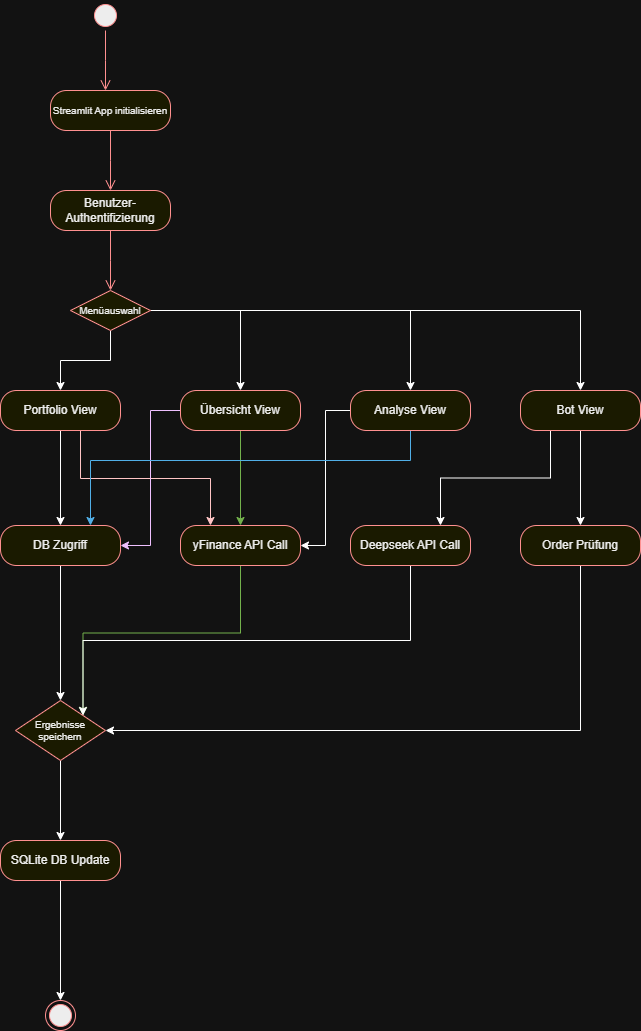

The diagram above was exported from draw.io. Its source (the exported page's mxGraphModel, read from the mxfile embedded in the PNG):
<mxGraphModel dx="784" dy="742" grid="1" gridSize="10" guides="1" tooltips="1" connect="1" arrows="1" fold="1" page="1" pageScale="1" pageWidth="827" pageHeight="1169" math="0" shadow="0">
  <root>
    <mxCell id="0" />
    <mxCell id="1" parent="0" />
    <mxCell id="GVSkgjGAtqYlibw7nwqf-2" value="" style="ellipse;html=1;shape=startState;fillColor=#000000;strokeColor=#ff0000;" parent="1" vertex="1">
      <mxGeometry x="180" y="40" width="30" height="30" as="geometry" />
    </mxCell>
    <mxCell id="GVSkgjGAtqYlibw7nwqf-3" value="" style="edgeStyle=orthogonalEdgeStyle;html=1;verticalAlign=bottom;endArrow=open;endSize=8;strokeColor=#ff0000;rounded=0;" parent="1" source="GVSkgjGAtqYlibw7nwqf-2" edge="1">
      <mxGeometry relative="1" as="geometry">
        <mxPoint x="195" y="130" as="targetPoint" />
      </mxGeometry>
    </mxCell>
    <mxCell id="GVSkgjGAtqYlibw7nwqf-7" value="Streamlit App initialisieren" style="rounded=1;whiteSpace=wrap;html=1;arcSize=40;fontColor=#000000;fillColor=#ffffc0;strokeColor=#ff0000;fontSize=10;" parent="1" vertex="1">
      <mxGeometry x="140" y="130" width="120" height="40" as="geometry" />
    </mxCell>
    <mxCell id="GVSkgjGAtqYlibw7nwqf-8" value="" style="edgeStyle=orthogonalEdgeStyle;html=1;verticalAlign=bottom;endArrow=open;endSize=8;strokeColor=#ff0000;rounded=0;" parent="1" source="GVSkgjGAtqYlibw7nwqf-7" edge="1">
      <mxGeometry relative="1" as="geometry">
        <mxPoint x="200" y="230" as="targetPoint" />
      </mxGeometry>
    </mxCell>
    <mxCell id="GVSkgjGAtqYlibw7nwqf-9" value="Benutzer-Authentifizierung" style="rounded=1;whiteSpace=wrap;html=1;arcSize=40;fontColor=#000000;fillColor=#ffffc0;strokeColor=#ff0000;" parent="1" vertex="1">
      <mxGeometry x="140" y="230" width="120" height="40" as="geometry" />
    </mxCell>
    <mxCell id="GVSkgjGAtqYlibw7nwqf-10" value="" style="edgeStyle=orthogonalEdgeStyle;html=1;verticalAlign=bottom;endArrow=open;endSize=8;strokeColor=#ff0000;rounded=0;" parent="1" source="GVSkgjGAtqYlibw7nwqf-9" edge="1">
      <mxGeometry relative="1" as="geometry">
        <mxPoint x="200" y="330" as="targetPoint" />
      </mxGeometry>
    </mxCell>
    <mxCell id="dYr1uSgO4LnoPFifaZE8-17" style="edgeStyle=orthogonalEdgeStyle;rounded=0;orthogonalLoop=1;jettySize=auto;html=1;exitX=0.5;exitY=1;exitDx=0;exitDy=0;entryX=0.5;entryY=0;entryDx=0;entryDy=0;" edge="1" parent="1" source="GVSkgjGAtqYlibw7nwqf-27" target="GVSkgjGAtqYlibw7nwqf-31">
      <mxGeometry relative="1" as="geometry" />
    </mxCell>
    <mxCell id="dYr1uSgO4LnoPFifaZE8-18" style="edgeStyle=orthogonalEdgeStyle;rounded=0;orthogonalLoop=1;jettySize=auto;html=1;exitX=1;exitY=0.5;exitDx=0;exitDy=0;entryX=0.5;entryY=0;entryDx=0;entryDy=0;" edge="1" parent="1" source="GVSkgjGAtqYlibw7nwqf-27" target="dYr1uSgO4LnoPFifaZE8-3">
      <mxGeometry relative="1" as="geometry" />
    </mxCell>
    <mxCell id="dYr1uSgO4LnoPFifaZE8-19" style="edgeStyle=orthogonalEdgeStyle;rounded=0;orthogonalLoop=1;jettySize=auto;html=1;exitX=1;exitY=0.5;exitDx=0;exitDy=0;entryX=0.5;entryY=0;entryDx=0;entryDy=0;" edge="1" parent="1" source="GVSkgjGAtqYlibw7nwqf-27" target="dYr1uSgO4LnoPFifaZE8-2">
      <mxGeometry relative="1" as="geometry" />
    </mxCell>
    <mxCell id="dYr1uSgO4LnoPFifaZE8-20" style="edgeStyle=orthogonalEdgeStyle;rounded=0;orthogonalLoop=1;jettySize=auto;html=1;exitX=1;exitY=0.5;exitDx=0;exitDy=0;entryX=0.5;entryY=0;entryDx=0;entryDy=0;" edge="1" parent="1" source="GVSkgjGAtqYlibw7nwqf-27" target="dYr1uSgO4LnoPFifaZE8-1">
      <mxGeometry relative="1" as="geometry" />
    </mxCell>
    <mxCell id="GVSkgjGAtqYlibw7nwqf-27" value="Menüauswahl" style="rhombus;whiteSpace=wrap;html=1;fontColor=#000000;fillColor=#ffffc0;strokeColor=#ff0000;fontSize=10;" parent="1" vertex="1">
      <mxGeometry x="160" y="330" width="80" height="40" as="geometry" />
    </mxCell>
    <mxCell id="dYr1uSgO4LnoPFifaZE8-8" style="edgeStyle=orthogonalEdgeStyle;rounded=0;orthogonalLoop=1;jettySize=auto;html=1;entryX=0.5;entryY=0;entryDx=0;entryDy=0;" edge="1" parent="1" source="GVSkgjGAtqYlibw7nwqf-31" target="dYr1uSgO4LnoPFifaZE8-4">
      <mxGeometry relative="1" as="geometry" />
    </mxCell>
    <mxCell id="dYr1uSgO4LnoPFifaZE8-16" style="edgeStyle=orthogonalEdgeStyle;rounded=0;orthogonalLoop=1;jettySize=auto;html=1;exitX=0.75;exitY=1;exitDx=0;exitDy=0;entryX=0.25;entryY=0;entryDx=0;entryDy=0;fillColor=#a20025;strokeColor=#6F0000;" edge="1" parent="1" source="GVSkgjGAtqYlibw7nwqf-31" target="dYr1uSgO4LnoPFifaZE8-5">
      <mxGeometry relative="1" as="geometry">
        <Array as="points">
          <mxPoint x="170" y="470" />
          <mxPoint x="170" y="518" />
          <mxPoint x="300" y="518" />
        </Array>
      </mxGeometry>
    </mxCell>
    <mxCell id="GVSkgjGAtqYlibw7nwqf-31" value="Portfolio View" style="rounded=1;whiteSpace=wrap;html=1;arcSize=40;fontColor=#000000;fillColor=#ffffc0;strokeColor=#ff0000;" parent="1" vertex="1">
      <mxGeometry x="90" y="430" width="120" height="40" as="geometry" />
    </mxCell>
    <mxCell id="dYr1uSgO4LnoPFifaZE8-9" style="edgeStyle=orthogonalEdgeStyle;rounded=0;orthogonalLoop=1;jettySize=auto;html=1;exitX=0.5;exitY=1;exitDx=0;exitDy=0;entryX=0.5;entryY=0;entryDx=0;entryDy=0;fillColor=#60a917;strokeColor=#2D7600;" edge="1" parent="1" source="dYr1uSgO4LnoPFifaZE8-1" target="dYr1uSgO4LnoPFifaZE8-5">
      <mxGeometry relative="1" as="geometry">
        <mxPoint x="330" y="480" as="targetPoint" />
      </mxGeometry>
    </mxCell>
    <mxCell id="dYr1uSgO4LnoPFifaZE8-10" style="edgeStyle=orthogonalEdgeStyle;rounded=0;orthogonalLoop=1;jettySize=auto;html=1;entryX=1;entryY=0.5;entryDx=0;entryDy=0;fillColor=#6a00ff;strokeColor=#3700CC;" edge="1" parent="1" source="dYr1uSgO4LnoPFifaZE8-1" target="dYr1uSgO4LnoPFifaZE8-4">
      <mxGeometry relative="1" as="geometry" />
    </mxCell>
    <mxCell id="dYr1uSgO4LnoPFifaZE8-1" value="Übersicht View" style="rounded=1;whiteSpace=wrap;html=1;arcSize=40;fontColor=#000000;fillColor=#ffffc0;strokeColor=#ff0000;" vertex="1" parent="1">
      <mxGeometry x="270" y="430" width="120" height="40" as="geometry" />
    </mxCell>
    <mxCell id="dYr1uSgO4LnoPFifaZE8-11" style="edgeStyle=orthogonalEdgeStyle;rounded=0;orthogonalLoop=1;jettySize=auto;html=1;entryX=1;entryY=0.5;entryDx=0;entryDy=0;" edge="1" parent="1" source="dYr1uSgO4LnoPFifaZE8-2" target="dYr1uSgO4LnoPFifaZE8-5">
      <mxGeometry relative="1" as="geometry" />
    </mxCell>
    <mxCell id="dYr1uSgO4LnoPFifaZE8-13" style="edgeStyle=orthogonalEdgeStyle;rounded=0;orthogonalLoop=1;jettySize=auto;html=1;exitX=0.5;exitY=1;exitDx=0;exitDy=0;entryX=0.75;entryY=0;entryDx=0;entryDy=0;fillColor=#1ba1e2;strokeColor=#006EAF;" edge="1" parent="1" source="dYr1uSgO4LnoPFifaZE8-2" target="dYr1uSgO4LnoPFifaZE8-4">
      <mxGeometry relative="1" as="geometry">
        <Array as="points">
          <mxPoint x="500" y="500" />
          <mxPoint x="180" y="500" />
        </Array>
      </mxGeometry>
    </mxCell>
    <mxCell id="dYr1uSgO4LnoPFifaZE8-2" value="Analyse View" style="rounded=1;whiteSpace=wrap;html=1;arcSize=40;fontColor=#000000;fillColor=#ffffc0;strokeColor=#ff0000;" vertex="1" parent="1">
      <mxGeometry x="440" y="430" width="120" height="40" as="geometry" />
    </mxCell>
    <mxCell id="dYr1uSgO4LnoPFifaZE8-14" style="edgeStyle=orthogonalEdgeStyle;rounded=0;orthogonalLoop=1;jettySize=auto;html=1;entryX=0.5;entryY=0;entryDx=0;entryDy=0;" edge="1" parent="1" source="dYr1uSgO4LnoPFifaZE8-3" target="dYr1uSgO4LnoPFifaZE8-7">
      <mxGeometry relative="1" as="geometry" />
    </mxCell>
    <mxCell id="dYr1uSgO4LnoPFifaZE8-15" style="edgeStyle=orthogonalEdgeStyle;rounded=0;orthogonalLoop=1;jettySize=auto;html=1;exitX=0.25;exitY=1;exitDx=0;exitDy=0;entryX=0.75;entryY=0;entryDx=0;entryDy=0;" edge="1" parent="1" source="dYr1uSgO4LnoPFifaZE8-3" target="dYr1uSgO4LnoPFifaZE8-6">
      <mxGeometry relative="1" as="geometry" />
    </mxCell>
    <mxCell id="dYr1uSgO4LnoPFifaZE8-3" value="Bot View" style="rounded=1;whiteSpace=wrap;html=1;arcSize=40;fontColor=#000000;fillColor=#ffffc0;strokeColor=#ff0000;" vertex="1" parent="1">
      <mxGeometry x="610" y="430" width="120" height="40" as="geometry" />
    </mxCell>
    <mxCell id="dYr1uSgO4LnoPFifaZE8-22" style="edgeStyle=orthogonalEdgeStyle;rounded=0;orthogonalLoop=1;jettySize=auto;html=1;exitX=0.5;exitY=1;exitDx=0;exitDy=0;entryX=0.5;entryY=0;entryDx=0;entryDy=0;" edge="1" parent="1" source="dYr1uSgO4LnoPFifaZE8-4" target="dYr1uSgO4LnoPFifaZE8-21">
      <mxGeometry relative="1" as="geometry" />
    </mxCell>
    <mxCell id="dYr1uSgO4LnoPFifaZE8-4" value="DB Zugriff" style="rounded=1;whiteSpace=wrap;html=1;arcSize=40;fontColor=#000000;fillColor=#ffffc0;strokeColor=#ff0000;" vertex="1" parent="1">
      <mxGeometry x="90" y="565" width="120" height="40" as="geometry" />
    </mxCell>
    <mxCell id="dYr1uSgO4LnoPFifaZE8-23" style="edgeStyle=orthogonalEdgeStyle;rounded=0;orthogonalLoop=1;jettySize=auto;html=1;exitX=0.5;exitY=1;exitDx=0;exitDy=0;entryX=1;entryY=0;entryDx=0;entryDy=0;fillColor=#60a917;strokeColor=#2D7600;" edge="1" parent="1" source="dYr1uSgO4LnoPFifaZE8-5" target="dYr1uSgO4LnoPFifaZE8-21">
      <mxGeometry relative="1" as="geometry" />
    </mxCell>
    <mxCell id="dYr1uSgO4LnoPFifaZE8-5" value="yFinance API Call" style="rounded=1;whiteSpace=wrap;html=1;arcSize=40;fontColor=#000000;fillColor=#ffffc0;strokeColor=#ff0000;" vertex="1" parent="1">
      <mxGeometry x="270" y="565" width="120" height="40" as="geometry" />
    </mxCell>
    <mxCell id="dYr1uSgO4LnoPFifaZE8-24" style="edgeStyle=orthogonalEdgeStyle;rounded=0;orthogonalLoop=1;jettySize=auto;html=1;exitX=0.5;exitY=1;exitDx=0;exitDy=0;entryX=1;entryY=0;entryDx=0;entryDy=0;" edge="1" parent="1" source="dYr1uSgO4LnoPFifaZE8-6" target="dYr1uSgO4LnoPFifaZE8-21">
      <mxGeometry relative="1" as="geometry">
        <Array as="points">
          <mxPoint x="500" y="680" />
          <mxPoint x="173" y="680" />
        </Array>
      </mxGeometry>
    </mxCell>
    <mxCell id="dYr1uSgO4LnoPFifaZE8-6" value="Deepseek API Call" style="rounded=1;whiteSpace=wrap;html=1;arcSize=40;fontColor=#000000;fillColor=#ffffc0;strokeColor=#ff0000;" vertex="1" parent="1">
      <mxGeometry x="440" y="565" width="120" height="40" as="geometry" />
    </mxCell>
    <mxCell id="dYr1uSgO4LnoPFifaZE8-25" style="edgeStyle=orthogonalEdgeStyle;rounded=0;orthogonalLoop=1;jettySize=auto;html=1;exitX=0.5;exitY=1;exitDx=0;exitDy=0;entryX=1;entryY=0.5;entryDx=0;entryDy=0;" edge="1" parent="1" source="dYr1uSgO4LnoPFifaZE8-7" target="dYr1uSgO4LnoPFifaZE8-21">
      <mxGeometry relative="1" as="geometry" />
    </mxCell>
    <mxCell id="dYr1uSgO4LnoPFifaZE8-7" value="Order Prüfung" style="rounded=1;whiteSpace=wrap;html=1;arcSize=40;fontColor=#000000;fillColor=#ffffc0;strokeColor=#ff0000;" vertex="1" parent="1">
      <mxGeometry x="610" y="565" width="120" height="40" as="geometry" />
    </mxCell>
    <mxCell id="dYr1uSgO4LnoPFifaZE8-28" style="edgeStyle=orthogonalEdgeStyle;rounded=0;orthogonalLoop=1;jettySize=auto;html=1;exitX=0.5;exitY=1;exitDx=0;exitDy=0;entryX=0.5;entryY=0;entryDx=0;entryDy=0;" edge="1" parent="1" source="dYr1uSgO4LnoPFifaZE8-21" target="dYr1uSgO4LnoPFifaZE8-26">
      <mxGeometry relative="1" as="geometry" />
    </mxCell>
    <mxCell id="dYr1uSgO4LnoPFifaZE8-21" value="Ergebnisse speichern" style="rhombus;whiteSpace=wrap;html=1;fontColor=#000000;fillColor=#ffffc0;strokeColor=#ff0000;fontSize=10;" vertex="1" parent="1">
      <mxGeometry x="105" y="740" width="90" height="60" as="geometry" />
    </mxCell>
    <mxCell id="dYr1uSgO4LnoPFifaZE8-29" style="edgeStyle=orthogonalEdgeStyle;rounded=0;orthogonalLoop=1;jettySize=auto;html=1;exitX=0.5;exitY=1;exitDx=0;exitDy=0;entryX=0.5;entryY=0;entryDx=0;entryDy=0;" edge="1" parent="1" source="dYr1uSgO4LnoPFifaZE8-26" target="dYr1uSgO4LnoPFifaZE8-27">
      <mxGeometry relative="1" as="geometry" />
    </mxCell>
    <mxCell id="dYr1uSgO4LnoPFifaZE8-26" value="SQLite DB Update" style="rounded=1;whiteSpace=wrap;html=1;arcSize=40;fontColor=#000000;fillColor=#ffffc0;strokeColor=#ff0000;" vertex="1" parent="1">
      <mxGeometry x="90" y="880" width="120" height="40" as="geometry" />
    </mxCell>
    <mxCell id="dYr1uSgO4LnoPFifaZE8-27" value="" style="ellipse;html=1;shape=endState;fillColor=#000000;strokeColor=#ff0000;" vertex="1" parent="1">
      <mxGeometry x="135" y="1040" width="30" height="30" as="geometry" />
    </mxCell>
  </root>
</mxGraphModel>